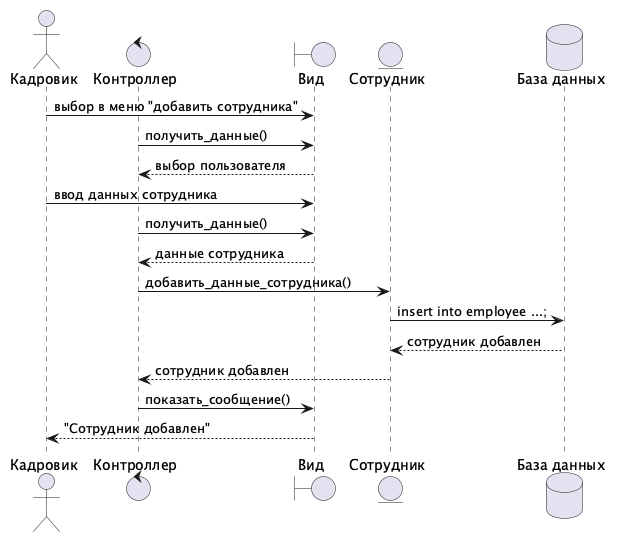

The diagram above was rendered by PlantUML. Its source (embedded in the PNG):
@startuml
actor       Кадровик as U
control     Контроллер
boundary    Вид
entity      Сотрудник
database    "База данных"

U -> Вид : выбор в меню "добавить сотрудника"
Контроллер -> Вид : получить_данные()
return выбор пользователя
U -> Вид : ввод данных сотрудника
Контроллер -> Вид : получить_данные()
return данные сотрудника
Контроллер -> Сотрудник : добавить_данные_сотрудника()
Сотрудник -> "База данных" : insert into employee ...;
return сотрудник добавлен
Контроллер <-- Сотрудник : сотрудник добавлен
Контроллер -> Вид : показать_сообщение()
U <-- Вид : "Сотрудник добавлен"
@enduml